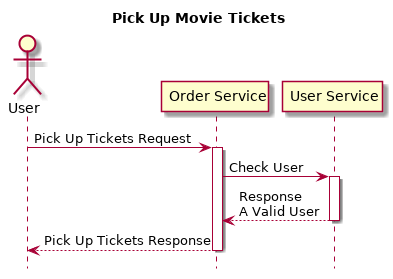

The diagram above was rendered by PlantUML. Its source (embedded in the PNG):
@startuml
hide footbox
title Pick Up Movie Tickets

actor User
participant "Order Service" as OS
participant "User Service" as US

User -> OS: Pick Up Tickets Request
activate OS

OS -> US: Check User
activate US
US --> OS: Response\nA Valid User
deactivate US

OS --> User: Pick Up Tickets Response
deactivate OS

@enduml